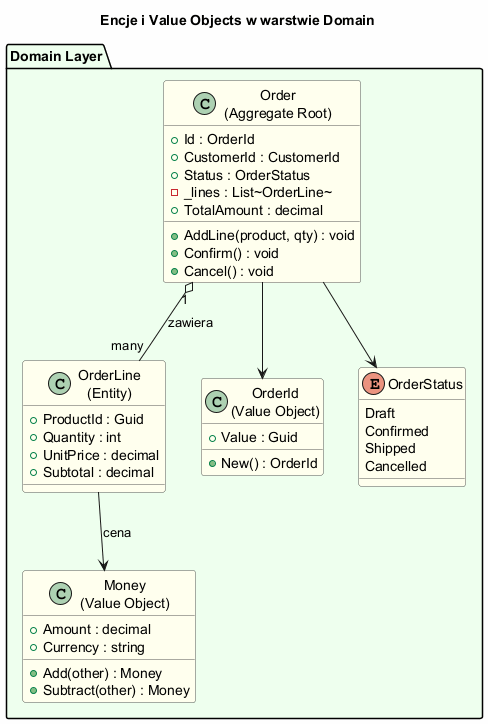

The diagram above was rendered by PlantUML. Its source (embedded in the PNG):
@startuml ca_encje
skinparam backgroundColor #FEFEFE
skinparam classBorderColor #555
skinparam classBackgroundColor #FFFFEE

title Encje i Value Objects w warstwie Domain

package "Domain Layer" #EEFFEE {

  class "Order\n(Aggregate Root)" as Order {
    +Id : OrderId
    +CustomerId : CustomerId
    +Status : OrderStatus
    -_lines : List~OrderLine~
    +AddLine(product, qty) : void
    +Confirm() : void
    +Cancel() : void
    +TotalAmount : decimal
  }

  class "OrderLine\n(Entity)" as OrderLine {
    +ProductId : Guid
    +Quantity : int
    +UnitPrice : decimal
    +Subtotal : decimal
  }

  class "OrderId\n(Value Object)" as OrderId {
    +Value : Guid
    +New() : OrderId
  }

  class "Money\n(Value Object)" as Money {
    +Amount : decimal
    +Currency : string
    +Add(other) : Money
    +Subtract(other) : Money
  }

  enum OrderStatus {
    Draft
    Confirmed
    Shipped
    Cancelled
  }

  Order "1" o-- "many" OrderLine : zawiera
  Order --> OrderId
  Order --> OrderStatus
  OrderLine --> Money : cena

}
@enduml